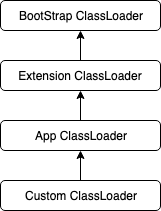

The diagram above was exported from draw.io. Its source (the exported page's mxGraphModel, read from the mxfile embedded in the PNG):
<mxGraphModel dx="758" dy="401" grid="1" gridSize="10" guides="1" tooltips="1" connect="1" arrows="1" fold="1" page="1" pageScale="1" pageWidth="1100" pageHeight="850" background="#ffffff" math="0" shadow="0">
  <root>
    <mxCell id="0" />
    <mxCell id="1" parent="0" />
    <mxCell id="HgH5Mn7wKL9xQT9KMcCg-15" value="BootStrap ClassLoader" style="rounded=1;whiteSpace=wrap;html=1;" vertex="1" parent="1">
      <mxGeometry x="330" y="70" width="160" height="30" as="geometry" />
    </mxCell>
    <mxCell id="HgH5Mn7wKL9xQT9KMcCg-25" style="edgeStyle=orthogonalEdgeStyle;rounded=0;orthogonalLoop=1;jettySize=auto;html=1;entryX=0.5;entryY=1;entryDx=0;entryDy=0;" edge="1" parent="1" source="HgH5Mn7wKL9xQT9KMcCg-17" target="HgH5Mn7wKL9xQT9KMcCg-15">
      <mxGeometry relative="1" as="geometry" />
    </mxCell>
    <mxCell id="HgH5Mn7wKL9xQT9KMcCg-17" value="Extension ClassLoader" style="rounded=1;whiteSpace=wrap;html=1;" vertex="1" parent="1">
      <mxGeometry x="330" y="130" width="160" height="30" as="geometry" />
    </mxCell>
    <mxCell id="HgH5Mn7wKL9xQT9KMcCg-24" style="edgeStyle=orthogonalEdgeStyle;rounded=0;orthogonalLoop=1;jettySize=auto;html=1;entryX=0.5;entryY=1;entryDx=0;entryDy=0;" edge="1" parent="1" source="HgH5Mn7wKL9xQT9KMcCg-18" target="HgH5Mn7wKL9xQT9KMcCg-17">
      <mxGeometry relative="1" as="geometry" />
    </mxCell>
    <mxCell id="HgH5Mn7wKL9xQT9KMcCg-18" value="App ClassLoader" style="rounded=1;whiteSpace=wrap;html=1;" vertex="1" parent="1">
      <mxGeometry x="330" y="190" width="160" height="30" as="geometry" />
    </mxCell>
    <mxCell id="HgH5Mn7wKL9xQT9KMcCg-23" style="edgeStyle=orthogonalEdgeStyle;rounded=0;orthogonalLoop=1;jettySize=auto;html=1;entryX=0.5;entryY=1;entryDx=0;entryDy=0;" edge="1" parent="1" source="HgH5Mn7wKL9xQT9KMcCg-19" target="HgH5Mn7wKL9xQT9KMcCg-18">
      <mxGeometry relative="1" as="geometry" />
    </mxCell>
    <mxCell id="HgH5Mn7wKL9xQT9KMcCg-19" value="Custom ClassLoader" style="rounded=1;whiteSpace=wrap;html=1;" vertex="1" parent="1">
      <mxGeometry x="330" y="250" width="160" height="30" as="geometry" />
    </mxCell>
  </root>
</mxGraphModel>